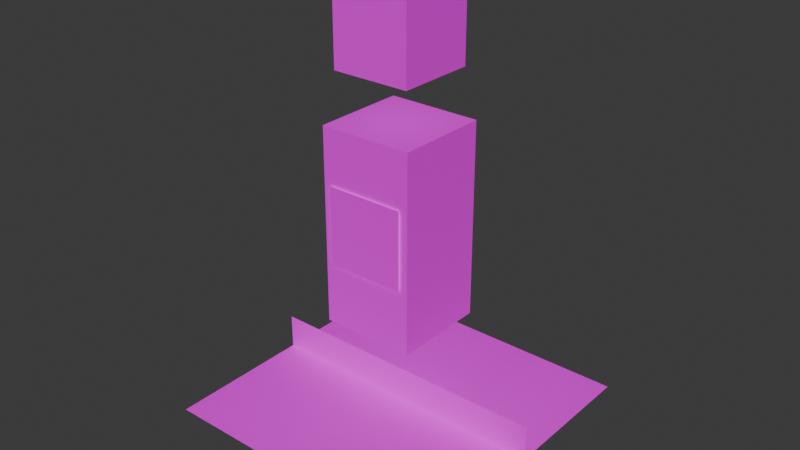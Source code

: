 # Source: cuboid-character.blend  (saved by Blender 4.2.66; exported with 4.5.12 LTS)
import bpy
from mathutils import Matrix  # noqa: F401  (used for matrix-valued properties, if any)

bpy.ops.wm.read_factory_settings(use_empty=True)
scene = bpy.context.scene
scene.name = 'Scene'

# ---- collections
col_cuboid_character = bpy.data.collections.new('cuboid-character'); scene.collection.children.link(col_cuboid_character)

# ---- images (referenced by path relative to the original .blend; pixels are not part of the script)
import os
ASSET_DIR = os.environ.get("B2B_ASSET_DIR", "")  # directory of the original .blend (textures are referenced by path, not embedded)
HERE = os.path.dirname(os.path.abspath(__file__))  # packed textures are extracted next to this script under _unpacked/

def load_image(name, relpath, width, height, colorspace="sRGB"):
    """Load a texture the original file referenced (path relative to the .blend, or extracted next to this script)."""
    p = next((c for c in (os.path.join(HERE, relpath), os.path.join(ASSET_DIR, relpath)) if relpath and os.path.exists(c)), "")
    if p:
        img = bpy.data.images.load(p, check_existing=True)
        img.name = name
    else:  # same state as the original file: an image datablock whose file is absent (Cycles renders it pink)
        img = bpy.data.images.new(name, width, height)
        img.source = "FILE"
        img.filepath = "//" + (relpath or name)
    img.colorspace_settings.name = colorspace
    return img
img_cuboid_character_tex_png = load_image('cuboid-character.tex.png', 'cuboid-character.tex.png', 1024, 1024, 'sRGB')

# ---- materials (node trees are filled in below, after node groups)
mat_cuboid_character_material = bpy.data.materials.new('cuboid-character-material')

# ---- material node trees
mat_cuboid_character_material.use_nodes = True; mat_cuboid_character_material.node_tree.nodes.clear()
_N = mat_cuboid_character_material.node_tree.nodes; _L = mat_cuboid_character_material.node_tree.links
n0 = _N.new('ShaderNodeBsdfPrincipled'); n0.name = 'Principled BSDF'; n0.location = (10, 300)
n1 = _N.new('ShaderNodeOutputMaterial'); n1.name = 'Material Output'; n1.location = (300, 300)
n1.target = 'CYCLES'
n2 = _N.new('ShaderNodeTexImage'); n2.name = 'Image Texture'; n2.location = (-276, 363)
n2.image = img_cuboid_character_tex_png
n3 = _N.new('ShaderNodeOutputMaterial'); n3.name = 'Material Output.001'; n3.location = (300, 80)
n3.target = 'EEVEE'
n4 = _N.new('ShaderNodeMixShader'); n4.name = 'Mix Shader'; n4.location = (300, -140)
n4.label = 'Disable Shadow'
n4.hide = True
n5 = _N.new('ShaderNodeLightPath'); n5.name = 'Light Path'; n5.location = (300, -105)
n5.hide = True
n6 = _N.new('ShaderNodeBsdfTransparent'); n6.name = 'Transparent BSDF'; n6.location = (300, -175)
n6.hide = True
_L.new(n0.outputs[0], n1.inputs[0])
_L.new(n2.outputs[0], n0.inputs[0])
_L.new(n2.outputs[1], n0.inputs[4])
_L.new(n0.outputs[0], n4.inputs[1])
_L.new(n4.outputs[0], n3.inputs[0])
_L.new(n5.outputs[1], n4.inputs[0])
_L.new(n6.outputs[0], n4.inputs[2])
n1.is_active_output = True

# ---- world
world_world = bpy.data.worlds.new('World'); scene.world = world_world
world_world.use_nodes = True; world_world.node_tree.nodes.clear()
_N = world_world.node_tree.nodes; _L = world_world.node_tree.links
n0 = _N.new('ShaderNodeOutputWorld'); n0.name = 'World Output'; n0.location = (300, 300)
n1 = _N.new('ShaderNodeBackground'); n1.name = 'Background'; n1.location = (10, 300)
n1.inputs[0].default_value = (0.05088, 0.05088, 0.05088, 1.0)
_L.new(n1.outputs[0], n0.inputs[0])
n0.is_active_output = True
world_world.color = (0.05088, 0.05088, 0.05088)
world_world.use_sun_shadow = False
world_world.sun_shadow_jitter_overblur = 0.0

# ---- meshes
me_cube_003 = bpy.data.meshes.new('Cube.003')
me_cube_003.from_pydata([(0.2, -0.2, 2.13), (-0.2, -0.2, 2.13), (0.2, 0.2, 2.13), (-0.2, 0.2, 2.13), (0.2, -0.2, 1.73), (-0.2, -0.2, 1.73), (0.2, 0.2, 1.73), (-0.2, 0.2, 1.73), (0.24, -0.24, 1.48), (-0.24, -0.24, 1.48), (0.24, 0.24, 1.48), (-0.24, 0.24, 1.48), (0.24, -0.24, 0.48), (-0.24, -0.24, 0.48), (0.24, 0.24, 0.48), (-0.24, 0.24, 0.48), (-0.5, -0.5, -0.019), (0.5, -0.5, -0.019), (-0.5, 0.5, -0.019), (0.5, 0.5, -0.019), (-0.75, -0.75, 5.96e-08), (0.75, -0.75, 5.96e-08), (-0.75, 0.75, 5.96e-08), (0.75, 0.75, 5.96e-08), (0.2, -0.25, 1.201), (-0.2, -0.25, 1.201), (0.2, -0.25, 0.801), (-0.2, -0.25, 0.801), (0.75, 3.725e-09, 0.181), (-0.75, 3.725e-09, 0.181), (0.75, 3.725e-09, -0.194), (-0.75, 3.725e-09, -0.194)], [], [(0, 2, 3, 1), (2, 6, 7, 3), (6, 4, 5, 7), (4, 0, 1, 5), (2, 0, 4, 6), (7, 5, 1, 3), (8, 10, 11, 9), (10, 14, 15, 11), (14, 12, 13, 15), (12, 8, 9, 13), (10, 8, 12, 14), (15, 13, 9, 11), (16, 17, 19, 18), (20, 21, 23, 22), (24, 25, 27, 26), (28, 29, 31, 30)])
_uv = me_cube_003.uv_layers.new(name='UVMap')
_uv.uv.foreach_set('vector', [0.1562, 0.6875, 0.1562, 0.8438, 2.533e-07, 0.8438, 1.49e-08, 0.6875, 0.3125, 0.375, 0.3125, 0.5312, 0.1563, 0.5312, 0.1563, 0.375, 0.3125, 0.6875, 0.3125, 0.8438, 0.1563, 0.8438, 0.1563, 0.6875, 0.1562, 0.375, 0.1562, 0.5312, 2.16e-08, 0.5312, 3.65e-08, 0.375, 0.3125, 0.6875, 0.1562, 0.6875, 0.1562, 0.5312, 0.3125, 0.5312, 3.883e-08, 0.5312, 0.1562, 0.5312, 0.1562, 0.6875, 2.179e-07, 0.6875, 0.5312, 0.2969, 0.5312, 0.4531, 0.375, 0.4531, 0.375, 0.2969, 1.0, 0.4531, 1.0, 0.8438, 0.8438, 0.8438, 0.8438, 0.4531, 0.6875, 0.2969, 0.6875, 0.4531, 0.5312, 0.4531, 0.5312, 0.2969, 0.6875, 0.4531, 0.6875, 0.8438, 0.5312, 0.8438, 0.5312, 0.4531, 0.8438, 0.8438, 0.6875, 0.8438, 0.6875, 0.4531, 0.8437, 0.4531, 0.375, 0.4531, 0.5312, 0.4531, 0.5312, 0.8438, 0.375, 0.8438, 0.8, 1.0, 0.7, 1.0, 0.7, 0.9, 0.8, 0.9, 1.0, 1.0, 0.9, 1.0, 0.9, 0.9, 1.0, 0.9, 0.8438, 0.4531, 0.6875, 0.4531, 0.6875, 0.2969, 0.8438, 0.2969, 0.65, 1.0, 0.15, 1.0, 0.15, 0.875, 0.65, 0.875])
me_cube_003.materials.append(mat_cuboid_character_material)
me_cube_003.update()
arm_armature_001 = bpy.data.armatures.new('Armature.001')  # bones are not reproduced

# ---- objects
ob_cuboid_character_mesh = bpy.data.objects.new('cuboid-character-mesh', me_cube_003)
ob_cuboid_character_armature = bpy.data.objects.new('cuboid-character-armature', arm_armature_001)

# ---- transforms, parenting, visibility, modifiers, constraints
ob_cuboid_character_mesh.parent = ob_cuboid_character_armature
ob_cuboid_character_mesh.location = (0.0, 0.0, 0.0)
ob_cuboid_character_mesh.visible_shadow = False
_vg = ob_cuboid_character_mesh.vertex_groups.new(name='hips_bone')
_vg.add([8, 9, 10, 11, 12, 13, 14, 15, 24, 25, 26, 27], 1.0, 'REPLACE')
_vg = ob_cuboid_character_mesh.vertex_groups.new(name='head_bone')
_vg.add([0, 1, 2, 3, 4, 5, 6, 7], 1.0, 'REPLACE')
_vg = ob_cuboid_character_mesh.vertex_groups.new(name='shadow_bone')
for _i, _w in zip([16, 17, 18, 19, 20, 21, 22, 23, 28, 29, 30, 31], [1.0, 1.0, 1.0, 1.0, 0.0, 0.0, 0.0, 0.0, 0.0, 0.0, 0.0, 0.0]): _vg.add([_i], _w, 'REPLACE')
_m = ob_cuboid_character_mesh.modifiers.new('Armature', 'ARMATURE')
_m.object = ob_cuboid_character_armature
ob_cuboid_character_armature.location = (0.0, 0.0, 0.0)

# ---- collection membership
col_cuboid_character.objects.link(ob_cuboid_character_mesh)
col_cuboid_character.objects.link(ob_cuboid_character_armature)

# ---- scene / render settings (as saved in the file)
scene.frame_start = 0; scene.frame_end = 22; scene.frame_set(6)
scene.render.engine = 'BLENDER_EEVEE_NEXT'
scene.cycles.sampling_pattern = 'TABULATED_SOBOL'
scene.eevee.ray_tracing_options.trace_max_roughness = 0.0
bpy.context.view_layer.update()

# ---- added for rendering (the .blend has no active camera and no usable light): camera, sun
cam_auto = bpy.data.cameras.new('AutoCamera')
cam_auto.lens = 50.0
cam_auto.sensor_width = 36.0
cam_auto.clip_end = 1000.0
ob_auto_camera = bpy.data.objects.new('AutoCamera', cam_auto)
scene.collection.objects.link(ob_auto_camera)
ob_auto_camera.location = (2.91825, -3.5019, 3.30768)
ob_auto_camera.rotation_euler = (1.09748, -7.21219e-08, 0.694738)
scene.camera = ob_auto_camera
light_auto_sun = bpy.data.lights.new('AutoSun', 'SUN')
light_auto_sun.energy = 3.0
light_auto_sun.angle = 0.0523599
ob_auto_sun = bpy.data.objects.new('AutoSun', light_auto_sun)
scene.collection.objects.link(ob_auto_sun)
ob_auto_sun.rotation_euler = (0.872665, 0.174533, 0.523599)
bpy.context.view_layer.update()
